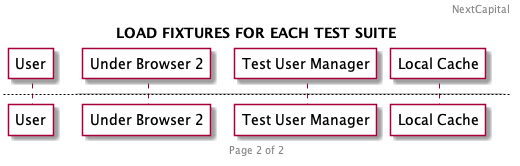

The diagram above was rendered by PlantUML. Its source (embedded in the PNG):
@startuml

Header NextCapital 
Footer Page %page% of %lastpage%
Title Under Browser 2 | Sequence Diagram


Participant "User" as User #white
Participant "Under Browser 2" as UB2 #white
Participant "Test User Manager" as TUM #white
Participant "Local Cache" as LC #white

User -[#009af1]> UB2: Run Command
rnote over UB2 : Create Test Table
UB2 -[#009af1]> UB2: Test Filter
rnote over UB2 : Filtered Tests

Group Cached Personas Do Not Exist
autonumber "<b>[000]"
autonumber stop
autonumber resume
UB2 -[#009af1]> TUM: Fetch Personas
TUM -[#009af1]> UB2: Personas
UB2 -[#009af1]> LC: Personas
End

newpage LOAD FIXTURES FOR EACH TEST SUITE


@enduml